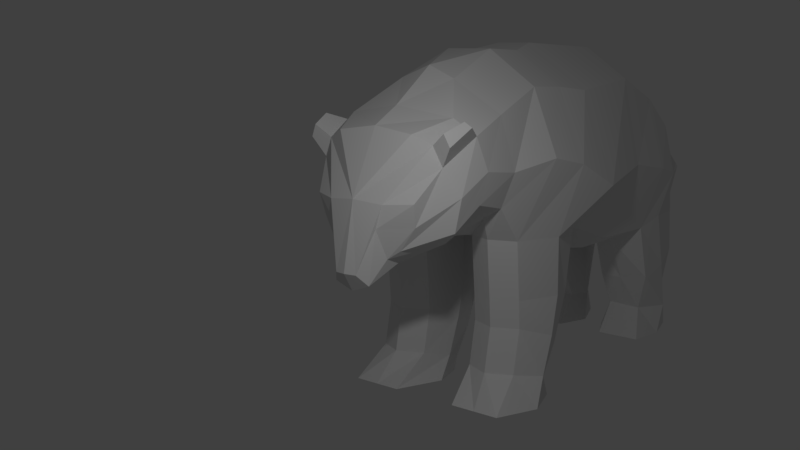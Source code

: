 # Source: bear.blend  (saved by Blender 2.78.0; exported with 4.5.12 LTS)
import bpy
from mathutils import Matrix  # noqa: F401  (used for matrix-valued properties, if any)

bpy.ops.wm.read_factory_settings(use_empty=True)
scene = bpy.context.scene
scene.name = 'Scene'

# ---- collections
col_collection_1 = bpy.data.collections.new('Collection 1'); scene.collection.children.link(col_collection_1)

# ---- materials (node trees are filled in below, after node groups)
mat_material_001 = bpy.data.materials.new('Material.001')
mat_material_001.alpha_threshold = 0.0
mat_material_001.use_transparent_shadow = False
mat_material_001.roughness = 0.5

# ---- material node trees

# ---- world
world_world = bpy.data.worlds.new('World'); scene.world = world_world
world_world.color = (0.05088, 0.05088, 0.05088)
world_world.use_sun_shadow = False
world_world.sun_shadow_jitter_overblur = 0.0
world_world.cycles.sampling_method = 'MANUAL'

# ---- cameras
cam_camera_001 = bpy.data.cameras.new('Camera.001')
cam_camera_001.clip_end = 100.0
cam_camera_001.lens = 35.0
cam_camera_001.sensor_width = 32.0
cam_camera_001.sensor_height = 18.0
cam_camera_001.display_size = 2.0
cam_camera_001.dof.focus_distance = 0.0
cam_camera_001.dof.aperture_fstop = 128.0
cam_camera_001.dof.aperture_blades = 6

# ---- lights
light_point = bpy.data.lights.new('Point', 'POINT')
light_point.transmission_factor = 0.0
light_point.energy = 100.0
light_point.shadow_buffer_clip_start = 0.5
light_point.shadow_soft_size = 0.1
light_point.shadow_maximum_resolution = 0.006
light_point.use_absolute_resolution = True

# ---- meshes
me_plane_001 = bpy.data.meshes.new('Plane.001')
me_plane_001.from_pydata([(0.8422, -3.732, -0.3002), (0.7964, -3.596, 0.3333), (0.7964, -2.806, 1.022), (0.8605, -2.642, -0.6664), (0.7964, -1.94, 1.288), (0.8396, -1.506, -0.6313), (0.8659, -0.6261, 1.168), (0.9375, -0.3655, -0.3293), (0.7563, 0.3567, 1.209), (0.8422, 0.7223, -0.3447), (0.7747, 1.047, 0.9455), (0.8144, 1.038, 0.02957), (0.8163, 1.548, 0.7675), (0.8342, 1.478, 0.114), (0.6941, 1.918, 0.4936), (0.774, 1.799, -0.1187), (0.5609, 2.163, 0.1717), (0.3863, 2.114, -0.2899), (0.2599, 0.431, 1.587), (0.1964, -0.5259, 1.678), (0.2743, 1.979, -0.4334), (0.1954, 2.333, -0.6123), (0.4173, 2.032, 0.7832), (0.2298, -1.506, -0.8446), (0.2717, -2.573, -0.8788), (0.338, 1.35, -0.2677), (0.3532, 1.105, -0.2516), (0.3, -2.732, 1.4), (0.3, -1.866, 1.666), (0.3096, 1.184, 1.279), (0.594, 1.614, 0.9271), (0.3, 0.7223, -0.3447), (0.302, -0.4245, -0.6108), (0.3, -3.521, 0.7112), (0.2798, -3.973, -0.3192), (0.8422, -3.887, -1.13), (0.9017, -2.843, -1.369), (0.3, -3.887, -1.13), (0.3, -2.794, -1.412), (0.7142, -3.931, -1.902), (0.7253, -3.119, -1.887), (0.3853, -3.887, -1.902), (0.3, -3.154, -1.878), (0.8422, -3.866, -2.253), (0.8422, -2.819, -2.256), (0.3, -3.866, -2.253), (0.3, -2.819, -2.256), (0.8422, -0.4676, -1.114), (0.8422, 0.6284, -0.9915), (0.3, 0.6284, -0.9915), (0.3, -0.4676, -1.114), (0.8422, -0.2549, -1.656), (0.8422, 0.5911, -1.302), (0.3, 0.5911, -1.302), (0.3, -0.2549, -1.656), (0.8422, -0.02409, -2.003), (0.8422, 0.6738, -1.788), (0.3, 0.6738, -1.788), (0.3, -0.02409, -2.003), (0.9118, -0.0005688, -2.182), (0.9028, 1.105, -2.106), (0.3606, 1.105, -2.106), (0.3073, 0.01177, -2.175), (0.9503, -3.629, 0.09398), (1.096, -2.673, 0.145), (1.096, -1.779, 0.2672), (1.27, -0.6264, 0.1428), (1.096, 0.4478, 0.506), (0.9206, 0.9849, 0.3911), (0.8939, 1.448, 0.4338), (0.8398, 1.805, 0.22), (0.5352, 2.097, -0.05648), (0.1155, 2.429, -0.5044), (0.5176, -3.838, 0.179), (0.7964, -0.1462, 1.205), (1.029, 0.1589, -0.3524), (0.1783, 0.1295, -0.3807), (0.3, -0.07185, 1.583), (1.029, 0.1112, -0.9993), (0.1783, 0.08179, -1.028), (1.029, 0.1989, -1.426), (0.1783, 0.1695, -1.454), (1.029, 0.3557, -1.842), (0.1783, 0.3263, -1.871), (1.094, 0.5832, -2.126), (0.1321, 0.557, -2.109), (1.18, -0.02524, 0.4171), (0.9271, -3.092, -0.5446), (0.8813, -3.227, 0.6665), (0.1988, -3.012, -0.5297), (0.3849, -3.153, 1.044), (0.9271, -3.366, -1.282), (0.1988, -3.286, -1.267), (0.9271, -3.556, -1.901), (0.1988, -3.475, -1.886), (0.9321, -3.368, -2.266), (0.1279, -3.288, -2.256), (1.057, -3.187, 0.04503), (0.5311, -0.576, 1.423), (0.2871, 2.18, -0.3688), (0.6014, 1.951, 0.6906), (0.5741, 1.392, -0.175), (0.5482, -2.769, 1.211), (0.5422, 1.116, 1.112), (0.5797, 0.8775, -0.336), (0.5482, -3.559, 0.5222), (0.5676, -3.893, -0.2953), (0.5081, 0.3938, 1.398), (0.3001, 2.297, 0.1553), (0.5937, 1.681, -0.2553), (0.6099, 1.023, -0.09664), (0.5482, -1.903, 1.477), (0.7052, 1.581, 0.8473), (0.4893, -3.952, -1.148), (0.468, -3.974, -1.92), (0.4893, -3.931, -2.27), (0.5797, 0.7836, -0.9828), (0.5797, 0.7463, -1.293), (0.5797, 0.829, -1.78), (0.6317, 1.105, -2.106), (0.242, 2.308, -0.07645), (0.698, -3.843, 0.07312), (0.5482, -0.109, 1.394), (0.6331, -3.19, 0.8555), (0.5711, -1.477, -0.789), (0.5504, -2.383, -0.8097), (0.5844, -0.573, -0.5184), (0.5711, -2.794, -1.412), (0.5126, -3.137, -1.882), (0.5711, -2.819, -2.256), (0.6078, -0.5981, -1.023), (0.6078, -0.3855, -1.565), (0.6078, -0.1546, -1.913), (0.6373, -0.1143, -2.166), (0.8129, 1.991, 0.6855), (0.8904, 1.756, 0.8593), (0.7541, 2.012, 0.8105), (0.8199, 1.777, 0.9099), (0.0, -3.521, 0.7112), (0.0, -3.984, -0.2986), (0.0, -2.732, 1.4), (0.0, -2.36, -0.8158), (0.0, -1.866, 1.666), (0.0, -1.456, -0.8304), (0.0, -0.5259, 1.678), (0.0, -0.4041, -0.6765), (-0.8422, -3.732, -0.3002), (-0.7964, -3.596, 0.3333), (0.0, 0.431, 1.587), (0.0, 0.7614, -0.3937), (0.0, 1.163, 1.408), (0.0, 1.14, -0.2486), (0.0, 1.705, 1.021), (0.0, 1.344, -0.2863), (0.0, 2.027, 0.8432), (0.0, 1.852, -0.416), (0.0, 2.332, -0.686), (-0.7964, -2.806, 1.022), (-0.8605, -2.642, -0.6664), (-0.7964, -1.94, 1.288), (-0.8396, -1.506, -0.6313), (-0.8659, -0.6261, 1.168), (-0.9375, -0.3655, -0.3293), (-0.7563, 0.3567, 1.209), (-0.8422, 0.7223, -0.3447), (-0.7747, 1.047, 0.9455), (-0.8144, 1.038, 0.02957), (-0.8163, 1.548, 0.7675), (-0.8342, 1.478, 0.114), (-0.6941, 1.918, 0.4936), (-0.774, 1.799, -0.1187), (-0.5609, 2.163, 0.1717), (-0.3863, 2.114, -0.2899), (-0.2599, 0.431, 1.587), (-0.1964, -0.5259, 1.678), (-0.2743, 1.979, -0.4334), (-0.1954, 2.333, -0.6123), (-0.4173, 2.032, 0.7832), (0.0, 2.345, 0.1845), (-0.2298, -1.506, -0.8446), (-0.2717, -2.573, -0.8788), (-0.338, 1.35, -0.2677), (-0.3532, 1.105, -0.2516), (-0.3, -2.732, 1.4), (-0.3, -1.866, 1.666), (-0.3096, 1.184, 1.279), (-0.594, 1.614, 0.9271), (-0.3, 0.7223, -0.3447), (-0.302, -0.4245, -0.6108), (-0.3, -3.521, 0.7112), (-0.2798, -3.973, -0.3192), (-0.8422, -3.887, -1.13), (-0.9017, -2.843, -1.369), (-0.3, -3.887, -1.13), (-0.3, -2.794, -1.412), (-0.7142, -3.931, -1.902), (-0.7253, -3.119, -1.887), (-0.3853, -3.887, -1.902), (-0.3, -3.154, -1.878), (-0.8422, -3.866, -2.253), (-0.8422, -2.819, -2.256), (-0.3, -3.866, -2.253), (-0.3, -2.819, -2.256), (-0.8422, -0.4676, -1.114), (-0.8422, 0.6284, -0.9915), (-0.3, 0.6284, -0.9915), (-0.3, -0.4676, -1.114), (-0.8422, -0.2549, -1.656), (-0.8422, 0.5911, -1.302), (-0.3, 0.5911, -1.302), (-0.3, -0.2549, -1.656), (-0.8422, -0.02409, -2.003), (-0.8422, 0.6738, -1.788), (-0.3, 0.6738, -1.788), (-0.3, -0.02409, -2.003), (-0.9118, -0.0005688, -2.182), (-0.9028, 1.105, -2.106), (-0.3606, 1.105, -2.106), (-0.3073, 0.01177, -2.175), (0.0, -3.893, 0.2401), (-0.9503, -3.629, 0.09398), (0.0, 2.459, -0.4999), (-1.096, -2.673, 0.145), (-1.096, -1.779, 0.2672), (-1.27, -0.6264, 0.1428), (-1.096, 0.4478, 0.506), (-0.9206, 0.9849, 0.3911), (-0.8939, 1.448, 0.4338), (-0.8398, 1.805, 0.22), (-0.5352, 2.097, -0.05648), (-0.1155, 2.429, -0.5044), (-0.5176, -3.838, 0.179), (0.0, -0.07185, 1.583), (0.0, 0.1672, -0.4548), (-0.7964, -0.1462, 1.205), (-1.029, 0.1589, -0.3524), (-0.1783, 0.1295, -0.3807), (-0.3, -0.07185, 1.583), (-1.029, 0.1112, -0.9993), (-0.1783, 0.08179, -1.028), (-1.029, 0.1989, -1.426), (-0.1783, 0.1695, -1.454), (-1.029, 0.3557, -1.842), (-0.1783, 0.3263, -1.871), (-1.094, 0.5832, -2.126), (-0.1321, 0.557, -2.109), (-1.18, -0.02524, 0.4171), (0.0, -3.153, 1.044), (-0.9271, -3.092, -0.5446), (-0.8813, -3.227, 0.6665), (0.0, -3.092, -0.5446), (-0.1988, -3.012, -0.5297), (-0.3849, -3.153, 1.044), (-0.9271, -3.366, -1.282), (-0.1988, -3.286, -1.267), (-0.9271, -3.556, -1.901), (-0.1988, -3.475, -1.886), (-0.9321, -3.368, -2.266), (-0.1279, -3.288, -2.256), (-1.057, -3.187, 0.04503), (-0.5311, -0.576, 1.423), (-0.2871, 2.18, -0.3688), (-0.6014, 1.951, 0.6906), (-0.5741, 1.392, -0.175), (-0.5482, -2.769, 1.211), (-0.5422, 1.116, 1.112), (-0.5797, 0.8775, -0.336), (-0.5482, -3.559, 0.5222), (-0.5676, -3.893, -0.2953), (-0.5081, 0.3938, 1.398), (-0.3001, 2.297, 0.1553), (-0.5937, 1.681, -0.2553), (-0.6099, 1.023, -0.09664), (-0.5482, -1.903, 1.477), (-0.7052, 1.581, 0.8473), (-0.4893, -3.952, -1.148), (-0.468, -3.974, -1.92), (-0.4893, -3.931, -2.27), (-0.5797, 0.7836, -0.9828), (-0.5797, 0.7463, -1.293), (-0.5797, 0.829, -1.78), (-0.6317, 1.105, -2.106), (-0.242, 2.308, -0.07645), (-0.698, -3.843, 0.07312), (-0.5482, -0.109, 1.394), (-0.6331, -3.19, 0.8555), (-0.5711, -1.477, -0.789), (-0.5504, -2.383, -0.8097), (-0.5844, -0.573, -0.5184), (-0.5711, -2.794, -1.412), (-0.5126, -3.137, -1.882), (-0.5711, -2.819, -2.256), (-0.6078, -0.5981, -1.023), (-0.6078, -0.3855, -1.565), (-0.6078, -0.1546, -1.913), (-0.6373, -0.1143, -2.166), (-0.8129, 1.991, 0.6855), (-0.8904, 1.756, 0.8593), (-0.7541, 2.012, 0.8105), (-0.8199, 1.777, 0.9099)], [], [(97, 87, 3, 64), (64, 3, 5, 65), (65, 5, 7, 66), (86, 75, 9, 67), (67, 9, 11, 68), (68, 11, 13, 69), (69, 13, 15, 70), (70, 15, 17, 71), (122, 98, 6, 74), (109, 99, 17, 15), (108, 100, 14, 16), (125, 124, 5, 3), (110, 101, 13, 11), (111, 102, 2, 4), (112, 103, 10, 12), (126, 32, 50, 130), (123, 105, 1, 88), (124, 126, 7, 5), (101, 109, 15, 13), (121, 106, 0, 63), (98, 111, 4, 6), (14, 100, 136, 134), (149, 151, 26, 31), (104, 110, 11, 9), (120, 108, 16, 71), (103, 107, 8, 10), (221, 178, 72), (89, 250, 141, 24), (150, 148, 18, 29), (89, 24, 38, 92), (154, 152, 30, 22), (144, 142, 28, 19), (219, 139, 34, 73), (153, 155, 20, 25), (143, 145, 32, 23), (247, 138, 33, 90), (233, 149, 31, 76), (152, 150, 29, 30), (142, 140, 27, 28), (151, 153, 25, 26), (141, 143, 23, 24), (178, 154, 22), (155, 156, 21, 20), (232, 144, 19, 77), (113, 37, 41, 114), (87, 0, 35, 91), (125, 3, 36, 127), (106, 34, 37, 113), (128, 40, 44, 129), (127, 36, 40, 128), (91, 35, 39, 93), (92, 38, 42, 94), (93, 39, 43, 95), (94, 42, 46, 96), (114, 41, 45, 115), (130, 50, 54, 131), (75, 7, 47, 78), (104, 9, 48, 116), (76, 31, 49, 79), (131, 54, 58, 132), (78, 47, 51, 80), (79, 49, 53, 81), (116, 48, 52, 117), (83, 57, 61, 85), (80, 51, 55, 82), (81, 53, 57, 83), (117, 52, 56, 118), (84, 59, 133, 62, 85, 61, 119, 60), (118, 56, 60, 119), (132, 58, 62, 133), (82, 55, 59, 84), (138, 219, 73, 33), (156, 221, 72, 21), (99, 120, 71, 17), (105, 121, 63, 1), (14, 70, 71, 16), (12, 69, 70, 14), (10, 68, 69, 12), (8, 67, 68, 10), (74, 86, 67, 8), (4, 65, 66, 6), (2, 64, 65, 4), (88, 97, 64, 2), (6, 66, 86, 74), (56, 82, 84, 60), (96, 46, 129, 44, 95, 43, 115, 45), (54, 81, 83, 58), (52, 80, 82, 56), (58, 83, 85, 62), (50, 79, 81, 54), (48, 78, 80, 52), (32, 76, 79, 50), (9, 75, 78, 48), (148, 232, 77, 18), (145, 233, 76, 32), (107, 122, 74, 8), (66, 7, 75, 86), (1, 63, 97, 88), (41, 94, 96, 45), (40, 93, 95, 44), (37, 92, 94, 41), (36, 91, 93, 40), (3, 87, 91, 36), (140, 247, 90, 27), (34, 89, 92, 37), (34, 139, 250, 89), (102, 123, 88, 2), (63, 0, 87, 97), (27, 90, 123, 102), (18, 77, 122, 107), (33, 73, 121, 105), (21, 72, 120, 99), (57, 118, 119, 61), (53, 117, 118, 57), (49, 116, 117, 53), (31, 104, 116, 49), (39, 114, 115, 43), (0, 106, 113, 35), (35, 113, 114, 39), (29, 18, 107, 103), (72, 178, 108, 120), (31, 26, 110, 104), (22, 30, 112, 100), (19, 28, 111, 98), (73, 34, 106, 121), (25, 20, 109, 101), (90, 33, 105, 123), (30, 29, 103, 112), (28, 27, 102, 111), (26, 25, 101, 110), (178, 22, 100, 108), (20, 21, 99, 109), (77, 19, 98, 122), (55, 132, 133, 59), (51, 131, 132, 55), (47, 130, 131, 51), (38, 127, 128, 42), (42, 128, 129, 46), (24, 125, 127, 38), (23, 32, 126, 124), (7, 126, 130, 47), (24, 23, 124, 125), (136, 137, 135, 134), (12, 14, 134, 135), (100, 112, 137, 136), (112, 12, 135, 137), (259, 222, 158, 248), (222, 223, 160, 158), (223, 224, 162, 160), (246, 225, 164, 235), (225, 226, 166, 164), (226, 227, 168, 166), (227, 228, 170, 168), (228, 229, 172, 170), (284, 234, 161, 260), (271, 170, 172, 261), (270, 171, 169, 262), (287, 158, 160, 286), (272, 166, 168, 263), (273, 159, 157, 264), (274, 167, 165, 265), (288, 292, 206, 188), (285, 249, 147, 267), (286, 160, 162, 288), (263, 168, 170, 271), (283, 220, 146, 268), (260, 161, 159, 273), (169, 296, 298, 262), (149, 187, 182, 151), (266, 164, 166, 272), (282, 229, 171, 270), (265, 165, 163, 269), (221, 230, 178), (251, 180, 141, 250), (150, 185, 173, 148), (251, 254, 194, 180), (154, 177, 186, 152), (144, 174, 184, 142), (219, 231, 190, 139), (153, 181, 175, 155), (143, 179, 188, 145), (247, 252, 189, 138), (233, 236, 187, 149), (152, 186, 185, 150), (142, 184, 183, 140), (151, 182, 181, 153), (141, 180, 179, 143), (178, 177, 154), (155, 175, 176, 156), (232, 237, 174, 144), (275, 276, 197, 193), (248, 253, 191, 146), (287, 289, 192, 158), (268, 275, 193, 190), (290, 291, 200, 196), (289, 290, 196, 192), (253, 255, 195, 191), (254, 256, 198, 194), (255, 257, 199, 195), (256, 258, 202, 198), (276, 277, 201, 197), (292, 293, 210, 206), (235, 238, 203, 162), (266, 278, 204, 164), (236, 239, 205, 187), (293, 294, 214, 210), (238, 240, 207, 203), (239, 241, 209, 205), (278, 279, 208, 204), (243, 245, 217, 213), (240, 242, 211, 207), (241, 243, 213, 209), (279, 280, 212, 208), (244, 216, 281, 217, 245, 218, 295, 215), (280, 281, 216, 212), (294, 295, 218, 214), (242, 244, 215, 211), (138, 189, 231, 219), (156, 176, 230, 221), (261, 172, 229, 282), (267, 147, 220, 283), (169, 171, 229, 228), (167, 169, 228, 227), (165, 167, 227, 226), (163, 165, 226, 225), (234, 163, 225, 246), (159, 161, 224, 223), (157, 159, 223, 222), (249, 157, 222, 259), (161, 234, 246, 224), (212, 216, 244, 242), (258, 201, 277, 199, 257, 200, 291, 202), (210, 214, 243, 241), (208, 212, 242, 240), (214, 218, 245, 243), (206, 210, 241, 239), (204, 208, 240, 238), (188, 206, 239, 236), (164, 204, 238, 235), (148, 173, 237, 232), (145, 188, 236, 233), (269, 163, 234, 284), (224, 246, 235, 162), (147, 249, 259, 220), (197, 201, 258, 256), (196, 200, 257, 255), (193, 197, 256, 254), (192, 196, 255, 253), (158, 192, 253, 248), (140, 183, 252, 247), (190, 193, 254, 251), (190, 251, 250, 139), (264, 157, 249, 285), (220, 259, 248, 146), (183, 264, 285, 252), (173, 269, 284, 237), (189, 267, 283, 231), (176, 261, 282, 230), (213, 217, 281, 280), (209, 213, 280, 279), (205, 209, 279, 278), (187, 205, 278, 266), (195, 199, 277, 276), (146, 191, 275, 268), (191, 195, 276, 275), (185, 265, 269, 173), (230, 282, 270, 178), (187, 266, 272, 182), (177, 262, 274, 186), (174, 260, 273, 184), (231, 283, 268, 190), (181, 263, 271, 175), (252, 285, 267, 189), (186, 274, 265, 185), (184, 273, 264, 183), (182, 272, 263, 181), (178, 270, 262, 177), (175, 271, 261, 176), (237, 284, 260, 174), (211, 215, 295, 294), (207, 211, 294, 293), (203, 207, 293, 292), (194, 198, 290, 289), (198, 202, 291, 290), (180, 194, 289, 287), (179, 286, 288, 188), (162, 203, 292, 288), (180, 287, 286, 179), (298, 296, 297, 299), (167, 297, 296, 169), (262, 298, 299, 274), (274, 299, 297, 167)])
_uv = me_plane_001.uv_layers.new(name='UVMap')
_uv.uv.foreach_set('vector', [0.1373, 0.08245, 0.1854, 0.09003, 0.1959, 0.1315, 0.1304, 0.1303, 0.1304, 0.1303, 0.1959, 0.1315, 0.1952, 0.2368, 0.1222, 0.2134, 0.1222, 0.2134, 0.1952, 0.2368, 0.1734, 0.3431, 0.1367, 0.3198, 0.1142, 0.3762, 0.1773, 0.3915, 0.1761, 0.4439, 0.107, 0.4202, 0.107, 0.4202, 0.1761, 0.4439, 0.1452, 0.474, 0.116, 0.4698, 0.116, 0.4698, 0.1452, 0.474, 0.1393, 0.5149, 0.1131, 0.5128, 0.1131, 0.5128, 0.1393, 0.5149, 0.1588, 0.5441, 0.1312, 0.5455, 0.1312, 0.5455, 0.1588, 0.5441, 0.1699, 0.5732, 0.1519, 0.5721, 0.8656, 0.1223, 0.867, 0.1629, 0.8389, 0.1743, 0.8447, 0.1307, 0.5903, 0.8188, 0.5903, 0.8724, 0.5856, 0.8627, 0.5712, 0.8196, 0.2037, 0.6923, 0.2127, 0.7565, 0.1998, 0.7486, 0.19, 0.7112, 0.7864, 0.457, 0.7856, 0.3732, 0.8088, 0.3737, 0.8137, 0.4787, 0.7844, 0.1363, 0.78, 0.1031, 0.8027, 0.09189, 0.802, 0.1333, 0.8656, 0.2789, 0.8656, 0.3629, 0.8447, 0.3714, 0.8447, 0.2874, 0.07704, 0.5263, 0.05229, 0.4839, 0.06839, 0.477, 0.08473, 0.523, 0.7645, 0.9684, 0.7409, 0.9589, 0.7413, 0.9125, 0.7671, 0.9218, 0.8584, 0.4099, 0.8656, 0.4516, 0.8447, 0.46, 0.8376, 0.4183, 0.7856, 0.3732, 0.7852, 0.2874, 0.815, 0.2656, 0.8088, 0.3737, 0.1607, 0.5065, 0.1682, 0.5331, 0.1588, 0.5441, 0.1393, 0.5149, 0.02963, 0.6363, 0.04059, 0.6702, 0.0175, 0.6712, 0.008409, 0.6351, 0.867, 0.1629, 0.8656, 0.2789, 0.8447, 0.2874, 0.8389, 0.1743, 0.1998, 0.7486, 0.2127, 0.7565, 0.2049, 0.7707, 0.1967, 0.7657, 0.7327, 0.1648, 0.7322, 0.1286, 0.762, 0.1309, 0.7582, 0.1672, 0.7813, 0.152, 0.7844, 0.1363, 0.802, 0.1333, 0.8037, 0.1657, 0.1987, 0.6728, 0.2037, 0.6923, 0.19, 0.7112, 0.185, 0.6961, 0.05229, 0.4839, 0.02656, 0.4177, 0.04471, 0.4136, 0.06839, 0.477, 0.1953, 0.6258, 0.2244, 0.6774, 0.188, 0.6324, 0.7598, 0.5133, 0.7433, 0.5214, 0.7401, 0.4564, 0.7632, 0.4759, 0.9117, 0.009267, 0.9117, 0.06921, 0.8898, 0.06921, 0.8856, 0.01086, 0.5587, 0.6401, 0.5957, 0.6726, 0.5773, 0.7221, 0.5358, 0.7084, 0.2582, 0.7339, 0.274, 0.7569, 0.2317, 0.7838, 0.2267, 0.7509, 0.9117, 0.1515, 0.9117, 0.2705, 0.8865, 0.2705, 0.8952, 0.1515, 0.08832, 0.6206, 0.08832, 0.6701, 0.06479, 0.6721, 0.04479, 0.6265, 0.7315, 0.1101, 0.7295, 0.06449, 0.7521, 0.05216, 0.7599, 0.1084, 0.7374, 0.3732, 0.735, 0.2748, 0.7607, 0.2753, 0.7568, 0.3773, 0.9117, 0.4014, 0.9117, 0.4432, 0.8865, 0.4432, 0.8793, 0.4014, 0.7342, 0.2201, 0.7327, 0.1648, 0.7582, 0.1672, 0.7496, 0.2225, 0.274, 0.7569, 0.304, 0.8018, 0.277, 0.808, 0.2317, 0.7838, 0.9117, 0.2705, 0.9117, 0.3545, 0.8865, 0.3545, 0.8865, 0.2705, 0.7322, 0.1286, 0.7315, 0.1101, 0.7599, 0.1084, 0.762, 0.1309, 0.7401, 0.4564, 0.7374, 0.3732, 0.7568, 0.3773, 0.7632, 0.4759, 0.2244, 0.6774, 0.2582, 0.7339, 0.2267, 0.7509, 0.7295, 0.06449, 0.7271, 0.02272, 0.7438, 0.02141, 0.7521, 0.05216, 0.9117, 0.1139, 0.9117, 0.1515, 0.8952, 0.1515, 0.8865, 0.1139, 0.04717, 0.7489, 0.06309, 0.7475, 0.05592, 0.819, 0.04897, 0.8203, 0.1854, 0.09003, 0.1628, 0.0313, 0.2318, 0.0151, 0.2464, 0.0629, 0.8722, 0.6449, 0.8966, 0.6213, 0.8966, 0.6693, 0.8692, 0.6754, 0.04059, 0.6702, 0.06479, 0.6721, 0.06309, 0.7475, 0.04717, 0.7489, 0.8328, 0.5388, 0.8338, 0.519, 0.8732, 0.5075, 0.8732, 0.5325, 0.7869, 0.5002, 0.815, 0.5035, 0.7989, 0.5341, 0.7811, 0.5363, 0.2464, 0.0629, 0.2318, 0.0151, 0.2949, 0.009267, 0.2977, 0.04395, 0.5358, 0.7084, 0.5773, 0.7221, 0.5471, 0.7654, 0.52, 0.7658, 0.2977, 0.04395, 0.2949, 0.009267, 0.3255, 0.01448, 0.3286, 0.0605, 0.52, 0.7658, 0.5471, 0.7654, 0.5754, 0.8003, 0.5358, 0.7996, 0.04897, 0.8203, 0.05592, 0.819, 0.06309, 0.8515, 0.04717, 0.8529, 0.7671, 0.9218, 0.7413, 0.9125, 0.7419, 0.8615, 0.7677, 0.8708, 0.1773, 0.3915, 0.1734, 0.3431, 0.2377, 0.3319, 0.2312, 0.3856, 0.3765, 0.8286, 0.3974, 0.8226, 0.3939, 0.8708, 0.373, 0.8769, 0.6747, 0.6213, 0.7241, 0.6303, 0.7048, 0.6869, 0.6592, 0.6789, 0.7677, 0.8708, 0.7419, 0.8615, 0.7423, 0.8285, 0.7681, 0.8378, 0.2312, 0.3856, 0.2377, 0.3319, 0.2834, 0.3503, 0.267, 0.3928, 0.6592, 0.6789, 0.7048, 0.6869, 0.6962, 0.7143, 0.6588, 0.7191, 0.373, 0.8769, 0.3939, 0.8708, 0.3923, 0.8943, 0.3714, 0.9004, 0.6642, 0.7599, 0.6943, 0.7599, 0.7241, 0.7974, 0.6789, 0.7858, 0.267, 0.3928, 0.2834, 0.3503, 0.3129, 0.3709, 0.3021, 0.4064, 0.6588, 0.7191, 0.6962, 0.7143, 0.6943, 0.7599, 0.6642, 0.7599, 0.3714, 0.9004, 0.3923, 0.8943, 0.3908, 0.9375, 0.3699, 0.9436, 0.5544, 0.8597, 0.5544, 0.9166, 0.5352, 0.934, 0.5056, 0.932, 0.4779, 0.8882, 0.4824, 0.8337, 0.5042, 0.8263, 0.5259, 0.8188, 0.3699, 0.9436, 0.3908, 0.9375, 0.3974, 0.9827, 0.3747, 0.9825, 0.7681, 0.8378, 0.7423, 0.8285, 0.7432, 0.8125, 0.7709, 0.8142, 0.3021, 0.4064, 0.3129, 0.3709, 0.3286, 0.3727, 0.3269, 0.4267, 0.9117, 0.4432, 0.9117, 0.4889, 0.8682, 0.4857, 0.8865, 0.4432, 0.7271, 0.02272, 0.7274, 0.009267, 0.7372, 0.0118, 0.7438, 0.02141, 0.1757, 0.5792, 0.1511, 0.5918, 0.1519, 0.5721, 0.1699, 0.5732, 0.8656, 0.4516, 0.853, 0.489, 0.8318, 0.4695, 0.8447, 0.46, 0.1072, 0.5567, 0.1312, 0.5455, 0.1519, 0.5721, 0.1332, 0.5787, 0.08473, 0.523, 0.1131, 0.5128, 0.1312, 0.5455, 0.1072, 0.5567, 0.06839, 0.477, 0.116, 0.4698, 0.1131, 0.5128, 0.08473, 0.523, 0.04471, 0.4136, 0.107, 0.4202, 0.116, 0.4698, 0.06839, 0.477, 0.04437, 0.367, 0.1142, 0.3762, 0.107, 0.4202, 0.04471, 0.4136, 0.03359, 0.201, 0.1222, 0.2134, 0.1367, 0.3198, 0.04712, 0.3224, 0.05399, 0.1201, 0.1304, 0.1303, 0.1222, 0.2134, 0.03359, 0.201, 0.0836, 0.08029, 0.1373, 0.08245, 0.1304, 0.1303, 0.05399, 0.1201, 0.04712, 0.3224, 0.1367, 0.3198, 0.1142, 0.3762, 0.04437, 0.367, 0.2965, 0.4361, 0.3021, 0.4064, 0.3269, 0.4267, 0.3245, 0.4753, 0.008409, 0.9114, 0.02898, 0.8714, 0.05143, 0.8756, 0.07388, 0.8797, 0.07388, 0.9312, 0.05979, 0.975, 0.02959, 0.9756, 0.01489, 0.9667, 0.6203, 0.7296, 0.6588, 0.7191, 0.6642, 0.7599, 0.6331, 0.7656, 0.2557, 0.4295, 0.267, 0.3928, 0.3021, 0.4064, 0.2965, 0.4361, 0.6331, 0.7656, 0.6642, 0.7599, 0.6789, 0.7858, 0.633, 0.7818, 0.6126, 0.6765, 0.6592, 0.6789, 0.6588, 0.7191, 0.6203, 0.7296, 0.2299, 0.4337, 0.2312, 0.3856, 0.267, 0.3928, 0.2557, 0.4295, 0.6251, 0.6318, 0.6747, 0.6213, 0.6592, 0.6789, 0.6126, 0.6765, 0.1761, 0.4439, 0.1773, 0.3915, 0.2312, 0.3856, 0.2299, 0.4337, 0.9117, 0.06921, 0.9117, 0.1139, 0.8865, 0.1139, 0.8898, 0.06921, 0.735, 0.2748, 0.7342, 0.2201, 0.7496, 0.2225, 0.7607, 0.2753, 0.869, 0.07764, 0.8656, 0.1223, 0.8447, 0.1307, 0.8481, 0.08608, 0.1367, 0.3198, 0.1734, 0.3431, 0.1773, 0.3915, 0.1142, 0.3762, 0.1098, 0.04544, 0.1312, 0.04175, 0.1373, 0.08245, 0.0836, 0.08029, 0.4857, 0.7683, 0.52, 0.7658, 0.5358, 0.7996, 0.4874, 0.8003, 0.2954, 0.08454, 0.2977, 0.04395, 0.3286, 0.0605, 0.3281, 0.1114, 0.4854, 0.6964, 0.5358, 0.7084, 0.52, 0.7658, 0.4857, 0.7683, 0.2545, 0.1112, 0.2464, 0.0629, 0.2977, 0.04395, 0.2954, 0.08454, 0.1959, 0.1315, 0.1854, 0.09003, 0.2464, 0.0629, 0.2545, 0.1112, 0.9117, 0.3545, 0.9117, 0.4014, 0.8793, 0.4014, 0.8865, 0.3545, 0.4779, 0.6213, 0.5587, 0.6401, 0.5358, 0.7084, 0.4854, 0.6964, 0.7702, 0.5998, 0.7468, 0.6014, 0.7433, 0.5214, 0.7598, 0.5133, 0.8656, 0.3629, 0.8584, 0.4099, 0.8376, 0.4183, 0.8447, 0.3714, 0.1312, 0.04175, 0.1628, 0.0313, 0.1854, 0.09003, 0.1373, 0.08245, 0.8865, 0.3545, 0.8793, 0.4014, 0.8584, 0.4099, 0.8656, 0.3629, 0.8898, 0.06921, 0.8865, 0.1139, 0.8656, 0.1223, 0.869, 0.07764, 0.8865, 0.4432, 0.8682, 0.4857, 0.853, 0.489, 0.8656, 0.4516, 0.1954, 0.5929, 0.1858, 0.6021, 0.1511, 0.5918, 0.1757, 0.5792, 0.3454, 0.9371, 0.3699, 0.9436, 0.3747, 0.9825, 0.352, 0.9823, 0.3469, 0.894, 0.3714, 0.9004, 0.3699, 0.9436, 0.3454, 0.9371, 0.3485, 0.8705, 0.373, 0.8769, 0.3714, 0.9004, 0.3469, 0.894, 0.352, 0.8222, 0.3765, 0.8286, 0.373, 0.8769, 0.3485, 0.8705, 0.02826, 0.8188, 0.04897, 0.8203, 0.04717, 0.8529, 0.0175, 0.8515, 0.0175, 0.6712, 0.04059, 0.6702, 0.04717, 0.7489, 0.0175, 0.7475, 0.0175, 0.7475, 0.04717, 0.7489, 0.04897, 0.8203, 0.02826, 0.8188, 0.0362, 0.4907, 0.008409, 0.4217, 0.02656, 0.4177, 0.05229, 0.4839, 0.188, 0.6324, 0.2244, 0.6774, 0.2037, 0.6923, 0.1987, 0.6728, 0.7582, 0.1672, 0.762, 0.1309, 0.7844, 0.1363, 0.7813, 0.152, 0.2267, 0.7509, 0.2317, 0.7838, 0.2219, 0.785, 0.2127, 0.7565, 0.8952, 0.1515, 0.8865, 0.2705, 0.8656, 0.2789, 0.867, 0.1629, 0.04479, 0.6265, 0.06479, 0.6721, 0.04059, 0.6702, 0.02963, 0.6363, 0.7599, 0.1084, 0.7521, 0.05216, 0.7805, 0.07716, 0.78, 0.1031, 0.8793, 0.4014, 0.8865, 0.4432, 0.8656, 0.4516, 0.8584, 0.4099, 0.06934, 0.5296, 0.0362, 0.4907, 0.05229, 0.4839, 0.07704, 0.5263, 0.8865, 0.2705, 0.8865, 0.3545, 0.8656, 0.3629, 0.8656, 0.2789, 0.762, 0.1309, 0.7599, 0.1084, 0.78, 0.1031, 0.7844, 0.1363, 0.2244, 0.6774, 0.2267, 0.7509, 0.2127, 0.7565, 0.2037, 0.6923, 0.1805, 0.5605, 0.1954, 0.5929, 0.1757, 0.5792, 0.1682, 0.5331, 0.8865, 0.1139, 0.8952, 0.1515, 0.867, 0.1629, 0.8656, 0.1223, 0.7879, 0.8292, 0.7681, 0.8378, 0.7709, 0.8142, 0.794, 0.8126, 0.7875, 0.8622, 0.7677, 0.8708, 0.7681, 0.8378, 0.7879, 0.8292, 0.7869, 0.9132, 0.7671, 0.9218, 0.7677, 0.8708, 0.7875, 0.8622, 0.7641, 0.501, 0.7869, 0.5002, 0.7811, 0.5363, 0.7633, 0.5384, 0.8318, 0.5585, 0.8328, 0.5388, 0.8732, 0.5325, 0.8732, 0.5575, 0.7632, 0.4759, 0.7864, 0.457, 0.7869, 0.5002, 0.7641, 0.501, 0.7568, 0.3773, 0.7607, 0.2753, 0.7852, 0.2874, 0.7856, 0.3732, 0.794, 0.9856, 0.7645, 0.9684, 0.7671, 0.9218, 0.7869, 0.9132, 0.7632, 0.4759, 0.7568, 0.3773, 0.7856, 0.3732, 0.7864, 0.457, 0.08151, 0.566, 0.07336, 0.5445, 0.07824, 0.5424, 0.09248, 0.5638, 0.08473, 0.523, 0.1072, 0.5567, 0.09248, 0.5638, 0.07824, 0.5424, 0.1101, 0.9526, 0.1101, 0.9826, 0.09538, 0.968, 0.09538, 0.9489, 0.1101, 0.9826, 0.1027, 0.9907, 0.0907, 0.9731, 0.09538, 0.968, 0.4457, 0.5291, 0.4384, 0.4813, 0.5076, 0.4803, 0.496, 0.5217, 0.4384, 0.4813, 0.4302, 0.3982, 0.5074, 0.3749, 0.5076, 0.4803, 0.4302, 0.3982, 0.4426, 0.2919, 0.4843, 0.2686, 0.5074, 0.3749, 0.4213, 0.2354, 0.4153, 0.1913, 0.4885, 0.1678, 0.487, 0.2202, 0.4153, 0.1913, 0.427, 0.1416, 0.4579, 0.1375, 0.4885, 0.1678, 0.427, 0.1416, 0.4246, 0.09859, 0.4518, 0.09657, 0.4579, 0.1375, 0.4246, 0.09859, 0.4436, 0.06597, 0.4723, 0.06741, 0.4518, 0.09657, 0.4436, 0.06597, 0.4688, 0.03931, 0.4891, 0.03818, 0.4723, 0.06741, 0.9578, 0.1223, 0.9786, 0.1307, 0.9845, 0.1743, 0.9563, 0.1629, 0.5893, 0.9438, 0.5712, 0.9419, 0.5851, 0.9001, 0.5893, 0.891, 0.2455, 0.6615, 0.2681, 0.6538, 0.2964, 0.6775, 0.2965, 0.6949, 0.6939, 0.46, 0.6692, 0.4834, 0.6679, 0.3783, 0.6897, 0.3763, 0.682, 0.1397, 0.6653, 0.1377, 0.6627, 0.09646, 0.6836, 0.1063, 0.9578, 0.2789, 0.9786, 0.2874, 0.9786, 0.3714, 0.9578, 0.3629, 0.1112, 0.8932, 0.1216, 0.8932, 0.1343, 0.9304, 0.1125, 0.9304, 0.8344, 0.8296, 0.837, 0.8762, 0.8112, 0.8855, 0.8108, 0.8391, 0.9649, 0.4099, 0.9858, 0.4183, 0.9786, 0.46, 0.9578, 0.4516, 0.6897, 0.3763, 0.6679, 0.3783, 0.6575, 0.2707, 0.687, 0.2906, 0.477, 0.105, 0.4518, 0.09657, 0.4723, 0.06741, 0.4843, 0.07843, 0.147, 0.6363, 0.1682, 0.6351, 0.1591, 0.6712, 0.136, 0.6702, 0.9563, 0.1629, 0.9845, 0.1743, 0.9786, 0.2874, 0.9578, 0.2789, 0.2964, 0.6775, 0.3099, 0.6824, 0.3099, 0.6935, 0.2965, 0.6949, 0.7327, 0.1648, 0.7079, 0.1688, 0.7027, 0.1328, 0.7322, 0.1286, 0.684, 0.1552, 0.6624, 0.1703, 0.6653, 0.1377, 0.682, 0.1397, 0.2324, 0.648, 0.2596, 0.6413, 0.2681, 0.6538, 0.2455, 0.6615, 0.2911, 0.8359, 0.3121, 0.8265, 0.3121, 0.8789, 0.2898, 0.8914, 0.1953, 0.6258, 0.2041, 0.6206, 0.2244, 0.6774, 0.7264, 0.5144, 0.7176, 0.4774, 0.7401, 0.4564, 0.7433, 0.5214, 0.9117, 0.009267, 0.9377, 0.01086, 0.9335, 0.06921, 0.9117, 0.06921, 0.3811, 0.6453, 0.4067, 0.712, 0.3658, 0.7261, 0.3454, 0.6783, 0.2582, 0.7339, 0.2848, 0.7081, 0.3144, 0.7229, 0.274, 0.7569, 0.9117, 0.1515, 0.9282, 0.1515, 0.9369, 0.2705, 0.9117, 0.2705, 0.08832, 0.6206, 0.1318, 0.6265, 0.1118, 0.6721, 0.08832, 0.6701, 0.7315, 0.1101, 0.7032, 0.1103, 0.706, 0.05366, 0.7295, 0.06449, 0.7374, 0.3732, 0.7182, 0.3786, 0.7099, 0.2769, 0.735, 0.2748, 0.9117, 0.4014, 0.944, 0.4014, 0.9369, 0.4432, 0.9117, 0.4432, 0.7342, 0.2201, 0.7196, 0.2234, 0.7079, 0.1688, 0.7327, 0.1648, 0.274, 0.7569, 0.3144, 0.7229, 0.3201, 0.7763, 0.304, 0.8018, 0.9117, 0.2705, 0.9369, 0.2705, 0.9369, 0.3545, 0.9117, 0.3545, 0.7322, 0.1286, 0.7027, 0.1328, 0.7032, 0.1103, 0.7315, 0.1101, 0.7401, 0.4564, 0.7176, 0.4774, 0.7182, 0.3786, 0.7374, 0.3732, 0.2244, 0.6774, 0.2848, 0.7081, 0.2582, 0.7339, 0.7295, 0.06449, 0.706, 0.05366, 0.7109, 0.02248, 0.7271, 0.02272, 0.9117, 0.1139, 0.9369, 0.1139, 0.9282, 0.1515, 0.9117, 0.1515, 0.1295, 0.7489, 0.1277, 0.8203, 0.1207, 0.819, 0.1135, 0.7475, 0.496, 0.5217, 0.5573, 0.5491, 0.5437, 0.5967, 0.4744, 0.5803, 0.8998, 0.7113, 0.8981, 0.7426, 0.8697, 0.7426, 0.8692, 0.694, 0.136, 0.6702, 0.1295, 0.7489, 0.1135, 0.7475, 0.1118, 0.6721, 0.2685, 0.9429, 0.309, 0.9475, 0.309, 0.9725, 0.2696, 0.9624, 0.691, 0.5033, 0.695, 0.5391, 0.6771, 0.5381, 0.6636, 0.5084, 0.5573, 0.5491, 0.6088, 0.5682, 0.609, 0.6028, 0.5437, 0.5967, 0.4067, 0.712, 0.4247, 0.7682, 0.3977, 0.7676, 0.3658, 0.7261, 0.6088, 0.5682, 0.6398, 0.5518, 0.638, 0.5977, 0.609, 0.6028, 0.4247, 0.7682, 0.4103, 0.8037, 0.3708, 0.8037, 0.3977, 0.7676, 0.1277, 0.8203, 0.1295, 0.8529, 0.1135, 0.8515, 0.1207, 0.819, 0.837, 0.8762, 0.8376, 0.9272, 0.8119, 0.9365, 0.8112, 0.8855, 0.487, 0.2202, 0.5412, 0.2263, 0.5503, 0.28, 0.4843, 0.2686, 0.4362, 0.9779, 0.4368, 0.9295, 0.4602, 0.9342, 0.4596, 0.9826, 0.8028, 0.7939, 0.7872, 0.7368, 0.8331, 0.7304, 0.8524, 0.7866, 0.8376, 0.9272, 0.838, 0.9603, 0.8123, 0.9696, 0.8119, 0.9365, 0.5412, 0.2263, 0.5772, 0.2193, 0.5963, 0.2617, 0.5503, 0.28, 0.7872, 0.7368, 0.7868, 0.6967, 0.8244, 0.7032, 0.8331, 0.7304, 0.4368, 0.9295, 0.4371, 0.9059, 0.4604, 0.9106, 0.4602, 0.9342, 0.7922, 0.6561, 0.8068, 0.6296, 0.8524, 0.6213, 0.8225, 0.6579, 0.5772, 0.2193, 0.6126, 0.2059, 0.626, 0.2413, 0.5963, 0.2617, 0.7868, 0.6967, 0.7922, 0.6561, 0.8225, 0.6579, 0.8244, 0.7032, 0.4371, 0.9059, 0.4361, 0.8627, 0.4595, 0.8675, 0.4604, 0.9106, 0.6892, 0.8903, 0.661, 0.9313, 0.6393, 0.9239, 0.6175, 0.9164, 0.6126, 0.8618, 0.6403, 0.818, 0.6698, 0.816, 0.6892, 0.8334, 0.4361, 0.8627, 0.4378, 0.8236, 0.4604, 0.8222, 0.4595, 0.8675, 0.838, 0.9603, 0.8408, 0.9839, 0.8131, 0.9856, 0.8123, 0.9696, 0.6126, 0.2059, 0.6366, 0.1856, 0.6407, 0.2396, 0.626, 0.2413, 0.9117, 0.4432, 0.9369, 0.4432, 0.9552, 0.4857, 0.9117, 0.4889, 0.7271, 0.02272, 0.7109, 0.02248, 0.7178, 0.01243, 0.7274, 0.009267, 0.4963, 0.03218, 0.4891, 0.03818, 0.4688, 0.03931, 0.4723, 0.01946, 0.9578, 0.4516, 0.9786, 0.46, 0.9916, 0.4695, 0.9704, 0.489, 0.4215, 0.05461, 0.4497, 0.03263, 0.4688, 0.03931, 0.4436, 0.06597, 0.3972, 0.08829, 0.4215, 0.05461, 0.4436, 0.06597, 0.4246, 0.09859, 0.3812, 0.1342, 0.3972, 0.08829, 0.4246, 0.09859, 0.427, 0.1416, 0.3576, 0.1975, 0.3812, 0.1342, 0.427, 0.1416, 0.4153, 0.1913, 0.3566, 0.2441, 0.3576, 0.1975, 0.4153, 0.1913, 0.4213, 0.2354, 0.3454, 0.41, 0.3582, 0.2887, 0.4426, 0.2919, 0.4302, 0.3982, 0.3658, 0.491, 0.3454, 0.41, 0.4302, 0.3982, 0.4384, 0.4813, 0.3942, 0.531, 0.3658, 0.491, 0.4384, 0.4813, 0.4457, 0.5291, 0.3582, 0.2887, 0.3566, 0.2441, 0.4213, 0.2354, 0.4426, 0.2919, 0.6096, 0.1761, 0.637, 0.137, 0.6366, 0.1856, 0.6126, 0.2059, 0.185, 0.8905, 0.1914, 0.8354, 0.2063, 0.8265, 0.2364, 0.8274, 0.2507, 0.8713, 0.2507, 0.9227, 0.2282, 0.9266, 0.2057, 0.9306, 0.7486, 0.6883, 0.7614, 0.6525, 0.7922, 0.6561, 0.7868, 0.6967, 0.5686, 0.1824, 0.6096, 0.1761, 0.6126, 0.2059, 0.5772, 0.2193, 0.7614, 0.6525, 0.7612, 0.6364, 0.8068, 0.6296, 0.7922, 0.6561, 0.7409, 0.7413, 0.7486, 0.6883, 0.7868, 0.6967, 0.7872, 0.7368, 0.5426, 0.1782, 0.5686, 0.1824, 0.5772, 0.2193, 0.5412, 0.2263, 0.7535, 0.7856, 0.7409, 0.7413, 0.7872, 0.7368, 0.8028, 0.7939, 0.4885, 0.1678, 0.5426, 0.1782, 0.5412, 0.2263, 0.487, 0.2202, 0.9117, 0.06921, 0.9335, 0.06921, 0.9369, 0.1139, 0.9117, 0.1139, 0.735, 0.2748, 0.7099, 0.2769, 0.7196, 0.2234, 0.7342, 0.2201, 0.9544, 0.07764, 0.9753, 0.08608, 0.9786, 0.1307, 0.9578, 0.1223, 0.4426, 0.2919, 0.4213, 0.2354, 0.487, 0.2202, 0.4843, 0.2686, 0.4217, 0.5659, 0.3942, 0.531, 0.4457, 0.5291, 0.4411, 0.5697, 0.4592, 0.766, 0.4587, 0.7993, 0.4103, 0.8037, 0.4247, 0.7682, 0.6095, 0.5275, 0.6407, 0.5008, 0.6398, 0.5518, 0.6088, 0.5682, 0.4566, 0.696, 0.4592, 0.766, 0.4247, 0.7682, 0.4067, 0.712, 0.5659, 0.5008, 0.6095, 0.5275, 0.6088, 0.5682, 0.5573, 0.5491, 0.5076, 0.4803, 0.5659, 0.5008, 0.5573, 0.5491, 0.496, 0.5217, 0.9117, 0.3545, 0.9369, 0.3545, 0.944, 0.4014, 0.9117, 0.4014, 0.4611, 0.6213, 0.4566, 0.696, 0.4067, 0.712, 0.3811, 0.6453, 0.7232, 0.6014, 0.7264, 0.5144, 0.7433, 0.5214, 0.7468, 0.6014, 0.9578, 0.3629, 0.9786, 0.3714, 0.9858, 0.4183, 0.9649, 0.4099, 0.4411, 0.5697, 0.4457, 0.5291, 0.496, 0.5217, 0.4744, 0.5803, 0.9369, 0.3545, 0.9578, 0.3629, 0.9649, 0.4099, 0.944, 0.4014, 0.9335, 0.06921, 0.9544, 0.07764, 0.9578, 0.1223, 0.9369, 0.1139, 0.9369, 0.4432, 0.9578, 0.4516, 0.9704, 0.489, 0.9552, 0.4857, 0.5175, 0.01854, 0.4963, 0.03218, 0.4723, 0.01946, 0.509, 0.009267, 0.4142, 0.8703, 0.4151, 0.8251, 0.4378, 0.8236, 0.4361, 0.8627, 0.4151, 0.9135, 0.4142, 0.8703, 0.4361, 0.8627, 0.4371, 0.9059, 0.4149, 0.9371, 0.4151, 0.9135, 0.4371, 0.9059, 0.4368, 0.9295, 0.4143, 0.9855, 0.4149, 0.9371, 0.4368, 0.9295, 0.4362, 0.9779, 0.1484, 0.8188, 0.1591, 0.8515, 0.1295, 0.8529, 0.1277, 0.8203, 0.1591, 0.6712, 0.1591, 0.7475, 0.1295, 0.7489, 0.136, 0.6702, 0.1591, 0.7475, 0.1484, 0.8188, 0.1277, 0.8203, 0.1295, 0.7489, 0.2701, 0.8453, 0.2911, 0.8359, 0.2898, 0.8914, 0.2675, 0.9039, 0.2041, 0.6206, 0.2324, 0.648, 0.2455, 0.6615, 0.2244, 0.6774, 0.7079, 0.1688, 0.684, 0.1552, 0.682, 0.1397, 0.7027, 0.1328, 0.2848, 0.7081, 0.2965, 0.6949, 0.3201, 0.7127, 0.3144, 0.7229, 0.9282, 0.1515, 0.9563, 0.1629, 0.9578, 0.2789, 0.9369, 0.2705, 0.1318, 0.6265, 0.147, 0.6363, 0.136, 0.6702, 0.1118, 0.6721, 0.7032, 0.1103, 0.6836, 0.1063, 0.6808, 0.08041, 0.706, 0.05366, 0.944, 0.4014, 0.9649, 0.4099, 0.9578, 0.4516, 0.9369, 0.4432, 0.1007, 0.8932, 0.1112, 0.8932, 0.1125, 0.9304, 0.0907, 0.9304, 0.9369, 0.2705, 0.9578, 0.2789, 0.9578, 0.3629, 0.9369, 0.3545, 0.7027, 0.1328, 0.682, 0.1397, 0.6836, 0.1063, 0.7032, 0.1103, 0.2244, 0.6774, 0.2455, 0.6615, 0.2965, 0.6949, 0.2848, 0.7081, 0.5013, 0.0509, 0.4843, 0.07843, 0.4963, 0.03218, 0.5175, 0.01854, 0.9369, 0.1139, 0.9578, 0.1223, 0.9563, 0.1629, 0.9282, 0.1515, 0.8579, 0.9689, 0.8639, 0.9854, 0.8408, 0.9839, 0.838, 0.9603, 0.8575, 0.9358, 0.8579, 0.9689, 0.838, 0.9603, 0.8376, 0.9272, 0.8568, 0.8848, 0.8575, 0.9358, 0.8376, 0.9272, 0.837, 0.8762, 0.7138, 0.5026, 0.7129, 0.5401, 0.695, 0.5391, 0.691, 0.5033, 0.2675, 0.9234, 0.309, 0.9225, 0.309, 0.9475, 0.2685, 0.9429, 0.7176, 0.4774, 0.7138, 0.5026, 0.691, 0.5033, 0.6939, 0.46, 0.7182, 0.3786, 0.6897, 0.3763, 0.687, 0.2906, 0.7099, 0.2769, 0.8639, 0.8125, 0.8568, 0.8848, 0.837, 0.8762, 0.8344, 0.8296, 0.7176, 0.4774, 0.6939, 0.46, 0.6897, 0.3763, 0.7182, 0.3786, 0.3949, 0.04521, 0.4051, 0.04753, 0.3896, 0.0689, 0.3857, 0.06676, 0.3972, 0.08829, 0.3896, 0.0689, 0.4051, 0.04753, 0.4215, 0.05461, 0.7186, 0.8536, 0.706, 0.8535, 0.706, 0.8296, 0.7186, 0.816, 0.1112, 0.8932, 0.1122, 0.8714, 0.1188, 0.8714, 0.1216, 0.8932])
me_plane_001.materials.append(mat_material_001)
me_plane_001.use_remesh_preserve_volume = False
me_plane_001.use_remesh_preserve_attributes = False
me_plane_001.use_mirror_vertex_groups = False
me_plane_001.update()

# ---- objects
ob_point = bpy.data.objects.new('Point', light_point)
ob_camera = bpy.data.objects.new('Camera', cam_camera_001)
ob_plane = bpy.data.objects.new('Plane', me_plane_001)

# ---- transforms, parenting, visibility, modifiers, constraints
ob_point.location = (-2.335, 4.15, 1.974)
ob_point.lineart.crease_threshold = 0.0
ob_camera.location = (-5.024, 8.479, 1.406)
ob_camera.rotation_euler = (1.389, -0.02136, -8.79)
ob_camera.lineart.crease_threshold = 0.0
ob_plane.location = (0.0, 0.0, 0.0)
ob_plane.lineart.crease_threshold = 0.0

# ---- collection membership
col_collection_1.objects.link(ob_point)
col_collection_1.objects.link(ob_camera)
col_collection_1.objects.link(ob_plane)

# ---- scene / render settings (as saved in the file)
scene.camera = ob_camera
scene.frame_start = 1; scene.frame_end = 250; scene.frame_set(1)
scene.render.engine = 'BLENDER_EEVEE_NEXT'
scene.render.resolution_percentage = 50
scene.render.dither_intensity = 0.0
scene.cycles.use_denoising = False
scene.cycles.samples = 128
scene.cycles.sampling_pattern = 'TABULATED_SOBOL'
scene.cycles.light_sampling_threshold = 0.0
scene.cycles.use_adaptive_sampling = False
scene.cycles.use_light_tree = False
scene.cycles.blur_glossy = 0.0
scene.cycles.sample_clamp_indirect = 0.0
scene.view_settings.view_transform = 'Standard'
bpy.context.view_layer.update()
